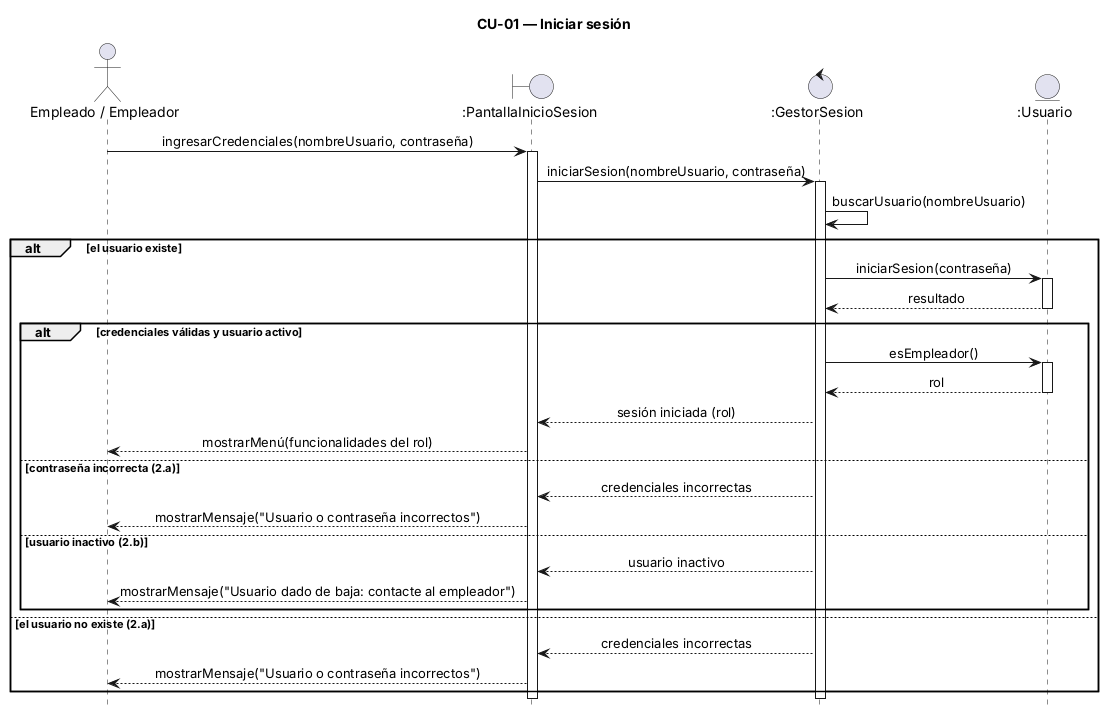

The diagram above was rendered by PlantUML. Its source (embedded in the PNG):
@startuml
title CU-01 — Iniciar sesión
hide footbox
skinparam sequenceMessageAlign center
skinparam responseMessageBelowArrow true

actor "Empleado / Empleador" as U
boundary ":PantallaInicioSesion" as P
control ":GestorSesion" as G
entity ":Usuario" as E

U -> P : ingresarCredenciales(nombreUsuario, contraseña)
activate P
P -> G : iniciarSesion(nombreUsuario, contraseña)
activate G
G -> G : buscarUsuario(nombreUsuario)

alt el usuario existe
  G -> E : iniciarSesion(contraseña)
  activate E
  E --> G : resultado
  deactivate E

  alt credenciales válidas y usuario activo
    G -> E : esEmpleador()
    activate E
    E --> G : rol
    deactivate E
    G --> P : sesión iniciada (rol)
    P --> U : mostrarMenú(funcionalidades del rol)
  else contraseña incorrecta (2.a)
    G --> P : credenciales incorrectas
    P --> U : mostrarMensaje("Usuario o contraseña incorrectos")
  else usuario inactivo (2.b)
    G --> P : usuario inactivo
    P --> U : mostrarMensaje("Usuario dado de baja: contacte al empleador")
  end

else el usuario no existe (2.a)
  G --> P : credenciales incorrectas
  P --> U : mostrarMensaje("Usuario o contraseña incorrectos")
end

deactivate G
deactivate P
@enduml